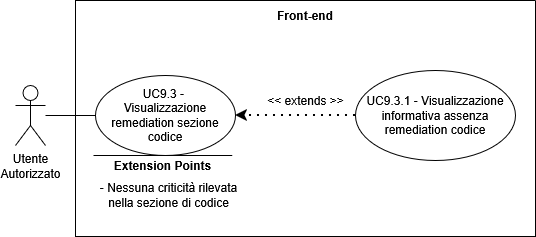

The diagram above was exported from draw.io. Its source (the exported page's mxGraphModel, read from the mxfile embedded in the PNG):
<mxGraphModel dx="1426" dy="-410" grid="1" gridSize="10" guides="1" tooltips="1" connect="1" arrows="1" fold="1" page="1" pageScale="1" pageWidth="827" pageHeight="1169" math="0" shadow="0">
  <root>
    <mxCell id="0" />
    <mxCell id="1" parent="0" />
    <mxCell id="vZCrV3QipJqBOqEFSQp9-92" parent="1" style="shape=umlActor;verticalLabelPosition=bottom;verticalAlign=top;html=1;outlineConnect=0;" value="&lt;div&gt;Utente&lt;/div&gt;&lt;div&gt;Autorizzato&lt;/div&gt;" vertex="1">
      <mxGeometry height="60" width="30" x="139.9961904478073" y="1579.0018756975448" as="geometry" />
    </mxCell>
    <mxCell id="vZCrV3QipJqBOqEFSQp9-93" parent="1" style="swimlane;startSize=0;" value="" vertex="1">
      <mxGeometry height="236" width="460" x="200" y="1494" as="geometry">
        <mxRectangle height="40" width="50" x="270" y="110" as="alternateBounds" />
      </mxGeometry>
    </mxCell>
    <mxCell id="vZCrV3QipJqBOqEFSQp9-94" parent="vZCrV3QipJqBOqEFSQp9-93" style="ellipse;whiteSpace=wrap;html=1;" value="UC9.3 -&amp;nbsp;&lt;div&gt;Visualizzazione remediation sezione codice&lt;/div&gt;" vertex="1">
      <mxGeometry height="80" width="140" x="20" y="75" as="geometry" />
    </mxCell>
    <mxCell id="vZCrV3QipJqBOqEFSQp9-95" parent="vZCrV3QipJqBOqEFSQp9-93" style="ellipse;whiteSpace=wrap;html=1;" value="UC9.3.1 - Visualizzazione informativa assenza remediation codice" vertex="1">
      <mxGeometry height="90" width="160" x="280" y="70" as="geometry" />
    </mxCell>
    <mxCell id="vZCrV3QipJqBOqEFSQp9-96" edge="1" parent="vZCrV3QipJqBOqEFSQp9-93" source="vZCrV3QipJqBOqEFSQp9-95" style="endArrow=classic;dashed=1;html=1;dashPattern=1 3;strokeWidth=2;rounded=0;entryX=1;entryY=0.5;entryDx=0;entryDy=0;exitX=0;exitY=0.5;exitDx=0;exitDy=0;strokeColor=default;curved=0;endFill=1;endSize=6;" target="vZCrV3QipJqBOqEFSQp9-94" value="">
      <mxGeometry height="50" relative="1" width="50" as="geometry">
        <mxPoint x="130" y="300" as="sourcePoint" />
        <mxPoint x="180" y="250" as="targetPoint" />
      </mxGeometry>
    </mxCell>
    <mxCell id="vZCrV3QipJqBOqEFSQp9-97" parent="vZCrV3QipJqBOqEFSQp9-93" style="text;html=1;whiteSpace=wrap;strokeColor=none;fillColor=none;align=center;verticalAlign=middle;rounded=0;" value="&lt;div&gt;&amp;lt;&amp;lt; extends &amp;gt;&amp;gt;&lt;/div&gt;" vertex="1">
      <mxGeometry height="30" width="95" x="182.5" y="85" as="geometry" />
    </mxCell>
    <mxCell id="vZCrV3QipJqBOqEFSQp9-98" edge="1" parent="vZCrV3QipJqBOqEFSQp9-93" style="endArrow=none;html=1;rounded=0;" value="">
      <mxGeometry height="50" relative="1" width="50" as="geometry">
        <mxPoint x="156.75" y="155" as="sourcePoint" />
        <mxPoint x="18" y="155" as="targetPoint" />
      </mxGeometry>
    </mxCell>
    <mxCell id="vZCrV3QipJqBOqEFSQp9-99" parent="vZCrV3QipJqBOqEFSQp9-93" style="text;html=1;whiteSpace=wrap;strokeColor=none;fillColor=none;align=center;verticalAlign=middle;rounded=0;strokeWidth=5;" value="&lt;b&gt;Extension Points&lt;/b&gt;" vertex="1">
      <mxGeometry height="30" width="115" x="29.869999999999997" y="150" as="geometry" />
    </mxCell>
    <mxCell id="vZCrV3QipJqBOqEFSQp9-100" parent="vZCrV3QipJqBOqEFSQp9-93" style="text;html=1;whiteSpace=wrap;strokeColor=none;fillColor=none;align=center;verticalAlign=middle;rounded=0;" value="&lt;div align=&quot;center&quot;&gt;- Nessuna criticità rilevata nella sezione di codice&lt;/div&gt;" vertex="1">
      <mxGeometry height="80" width="147" x="19.999999999999996" y="155" as="geometry" />
    </mxCell>
    <mxCell id="vZCrV3QipJqBOqEFSQp9-101" parent="vZCrV3QipJqBOqEFSQp9-93" style="text;html=1;whiteSpace=wrap;strokeColor=none;fillColor=none;align=center;verticalAlign=middle;rounded=0;perimeterSpacing=1;fontStyle=1" value="Front-end" vertex="1">
      <mxGeometry height="30" width="60" x="200" as="geometry" />
    </mxCell>
    <mxCell id="vZCrV3QipJqBOqEFSQp9-102" edge="1" parent="1" source="vZCrV3QipJqBOqEFSQp9-92" style="endArrow=none;html=1;rounded=0;entryX=0;entryY=0.5;entryDx=0;entryDy=0;" target="vZCrV3QipJqBOqEFSQp9-94" value="">
      <mxGeometry height="50" relative="1" width="50" as="geometry">
        <mxPoint x="239.9961904478073" y="1789.0018756975448" as="sourcePoint" />
        <mxPoint x="289.9961904478073" y="1739.0018756975448" as="targetPoint" />
      </mxGeometry>
    </mxCell>
  </root>
</mxGraphModel>